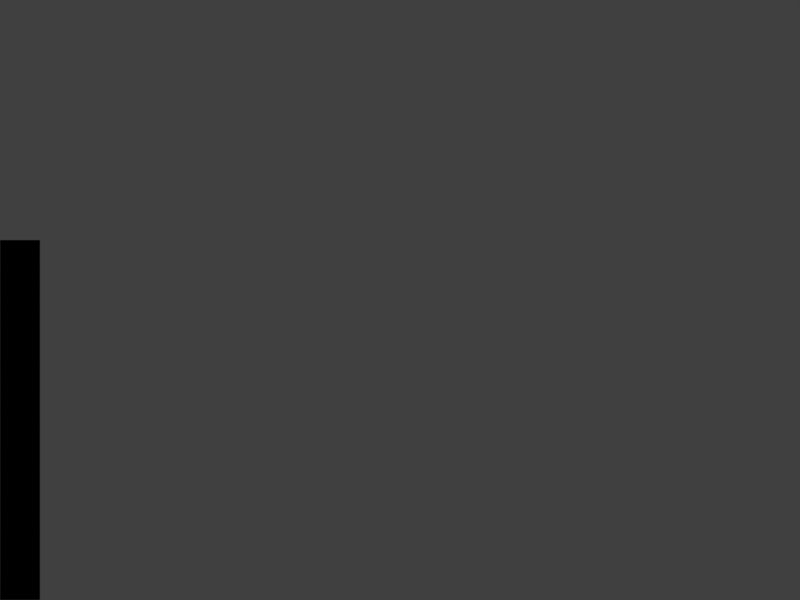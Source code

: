 # Source: fade_blend.blend  (saved by Blender 2.79.0; exported with 4.5.12 LTS)
import bpy
from mathutils import Matrix  # noqa: F401  (used for matrix-valued properties, if any)

bpy.ops.wm.read_factory_settings(use_empty=True)
scene = bpy.context.scene
scene.name = 'Scene'

# ---- collections
col_collection_1 = bpy.data.collections.new('Collection 1'); scene.collection.children.link(col_collection_1)

# ---- materials (node trees are filled in below, after node groups)
mat_material_001 = bpy.data.materials.new('Material.001')
mat_material_001.alpha_threshold = 0.0
mat_material_001.use_transparent_shadow = False
mat_material_001.diffuse_color = (1.0, 1.0, 1.0, 1.0)
mat_material_001.roughness = 0.5

# ---- material node trees
mat_material_001.use_nodes = True; mat_material_001.node_tree.nodes.clear()
_N = mat_material_001.node_tree.nodes; _L = mat_material_001.node_tree.links
n0 = _N.new('NodeUndefined'); n0.name = 'Output'; n0.location = (440, 540)
n1 = _N.new('NodeUndefined'); n1.name = 'Texture'; n1.location = (20, 420)
n2 = _N.new('NodeUndefined'); n2.name = 'Geometry'; n2.location = (-140, 460)
_L.new(n2.outputs[4], n1.inputs[0])
_L.new(n1.outputs[1], n0.inputs[0])
_L.new(n2.outputs[6], n0.inputs[1])

# ---- world
world_world = bpy.data.worlds.new('World'); scene.world = world_world
world_world.color = (0.05088, 0.05088, 0.05088)
world_world.use_sun_shadow = False
world_world.sun_shadow_jitter_overblur = 0.0
world_world.cycles.sampling_method = 'MANUAL'

# ---- cameras
cam_camera_001 = bpy.data.cameras.new('Camera.001')
cam_camera_001.type = 'ORTHO'
cam_camera_001.clip_end = 100.0
cam_camera_001.lens = 35.0
cam_camera_001.sensor_width = 32.0
cam_camera_001.sensor_height = 18.0
cam_camera_001.ortho_scale = 320.0
cam_camera_001.display_size = 2.0
cam_camera_001.dof.focus_distance = 0.0
cam_camera_001.dof.aperture_fstop = 128.0
cam_camera_001.dof.aperture_blades = 6

# ---- meshes
me_plane = bpy.data.meshes.new('Plane')
me_plane.from_pydata([(0.0, 0.0, 0.0), (1.0, 0.0, 0.0), (0.0, -9.0, 0.0), (1.0, -9.0, 0.0), (0.0, -1.0, 0.0), (1.0, -1.0, 0.0)], [], [(5, 4, 2, 3), (1, 0, 4, 5)])
_uv = me_plane.uv_layers.new(name='UVMap')
_uv.uv.foreach_set('vector', [1.0, -0.0003502, 0.0, -0.0003499, 0.0, -8.0, 1.0, -8.0, 1.0, 1.0, 0.0, 1.0, 0.0, -0.0003499, 1.0, -0.0003502])
_ca = me_plane.color_attributes.new('Col', 'BYTE_COLOR', 'CORNER')
_ca.data.foreach_set('color', [1.0, 1.0, 1.0, 1.0, 1.0, 1.0, 1.0, 1.0, 0.0, 0.0, 0.0, 1.0, 0.0, 0.0, 0.0, 1.0, 1.0, 1.0, 1.0, 1.0, 1.0, 1.0, 1.0, 1.0, 1.0, 1.0, 1.0, 1.0, 1.0, 1.0, 1.0, 1.0])
me_plane.materials.append(mat_material_001)
me_plane.use_remesh_preserve_volume = False
me_plane.use_remesh_preserve_attributes = False
me_plane.use_mirror_vertex_groups = False
me_plane.use_paint_bone_selection = False
me_plane.use_paint_mask = True
me_plane.update()

# ---- objects
ob_plane = bpy.data.objects.new('Plane', me_plane)
ob_camera = bpy.data.objects.new('Camera', cam_camera_001)

# ---- transforms, parenting, visibility, modifiers, constraints
ob_plane.location = (-160.0, 24.0, 0.0)
ob_plane.scale = (16.0, 16.0, 1.0)
ob_plane.lineart.crease_threshold = 0.0
ob_camera.location = (0.0, 0.0, 14.0)
ob_camera.lineart.crease_threshold = 0.0

# ---- collection membership
col_collection_1.objects.link(ob_plane)
col_collection_1.objects.link(ob_camera)

# ---- scene / render settings (as saved in the file)
scene.camera = ob_camera
scene.frame_start = 1; scene.frame_end = 250; scene.frame_set(1)
scene.render.engine = 'BLENDER_EEVEE_NEXT'
scene.render.resolution_x = 320
scene.render.resolution_y = 240
scene.render.dither_intensity = 0.0
scene.render.film_transparent = True
scene.cycles.use_denoising = False
scene.cycles.samples = 128
scene.cycles.sampling_pattern = 'TABULATED_SOBOL'
scene.cycles.use_adaptive_sampling = False
scene.cycles.use_light_tree = False
scene.cycles.blur_glossy = 0.0
scene.cycles.sample_clamp_indirect = 0.0
scene.view_settings.view_transform = 'Standard'
bpy.context.view_layer.update()

# ---- added for rendering (the .blend has no usable light): sun
light_auto_sun = bpy.data.lights.new('AutoSun', 'SUN')
light_auto_sun.energy = 3.0
light_auto_sun.angle = 0.0523599
ob_auto_sun = bpy.data.objects.new('AutoSun', light_auto_sun)
scene.collection.objects.link(ob_auto_sun)
ob_auto_sun.rotation_euler = (0.872665, 0.174533, 0.523599)
bpy.context.view_layer.update()
